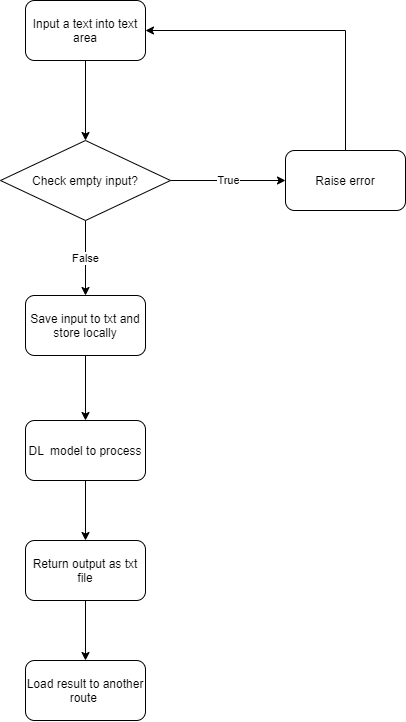

The diagram above was exported from draw.io. Its source (the exported page's mxGraphModel, read from the mxfile embedded in the PNG):
<mxGraphModel dx="1185" dy="635" grid="1" gridSize="10" guides="1" tooltips="1" connect="1" arrows="1" fold="1" page="1" pageScale="1" pageWidth="827" pageHeight="1169" math="0" shadow="0">
  <root>
    <mxCell id="0" />
    <mxCell id="1" parent="0" />
    <mxCell id="beOcBl6m6f8di4RuMaTv-3" style="edgeStyle=orthogonalEdgeStyle;rounded=0;orthogonalLoop=1;jettySize=auto;html=1;entryX=0.5;entryY=0;entryDx=0;entryDy=0;" edge="1" parent="1" source="beOcBl6m6f8di4RuMaTv-1" target="beOcBl6m6f8di4RuMaTv-2">
      <mxGeometry relative="1" as="geometry" />
    </mxCell>
    <mxCell id="beOcBl6m6f8di4RuMaTv-1" value="Input a text into text area" style="rounded=1;whiteSpace=wrap;html=1;" vertex="1" parent="1">
      <mxGeometry x="340" y="260" width="120" height="60" as="geometry" />
    </mxCell>
    <mxCell id="beOcBl6m6f8di4RuMaTv-6" value="True" style="edgeStyle=orthogonalEdgeStyle;rounded=0;orthogonalLoop=1;jettySize=auto;html=1;entryX=0;entryY=0.5;entryDx=0;entryDy=0;" edge="1" parent="1" source="beOcBl6m6f8di4RuMaTv-2" target="beOcBl6m6f8di4RuMaTv-4">
      <mxGeometry relative="1" as="geometry" />
    </mxCell>
    <mxCell id="beOcBl6m6f8di4RuMaTv-8" value="False&lt;br&gt;" style="edgeStyle=orthogonalEdgeStyle;rounded=0;orthogonalLoop=1;jettySize=auto;html=1;entryX=0.5;entryY=0;entryDx=0;entryDy=0;" edge="1" parent="1" source="beOcBl6m6f8di4RuMaTv-2" target="beOcBl6m6f8di4RuMaTv-7">
      <mxGeometry relative="1" as="geometry" />
    </mxCell>
    <mxCell id="beOcBl6m6f8di4RuMaTv-2" value="Check empty input?" style="rhombus;whiteSpace=wrap;html=1;" vertex="1" parent="1">
      <mxGeometry x="315" y="400" width="170" height="80" as="geometry" />
    </mxCell>
    <mxCell id="beOcBl6m6f8di4RuMaTv-5" style="edgeStyle=orthogonalEdgeStyle;rounded=0;orthogonalLoop=1;jettySize=auto;html=1;entryX=1;entryY=0.5;entryDx=0;entryDy=0;" edge="1" parent="1" source="beOcBl6m6f8di4RuMaTv-4" target="beOcBl6m6f8di4RuMaTv-1">
      <mxGeometry relative="1" as="geometry">
        <Array as="points">
          <mxPoint x="660" y="290" />
        </Array>
      </mxGeometry>
    </mxCell>
    <mxCell id="beOcBl6m6f8di4RuMaTv-4" value="Raise error" style="rounded=1;whiteSpace=wrap;html=1;" vertex="1" parent="1">
      <mxGeometry x="600" y="410" width="120" height="60" as="geometry" />
    </mxCell>
    <mxCell id="beOcBl6m6f8di4RuMaTv-10" style="edgeStyle=orthogonalEdgeStyle;rounded=0;orthogonalLoop=1;jettySize=auto;html=1;entryX=0.5;entryY=0;entryDx=0;entryDy=0;" edge="1" parent="1" source="beOcBl6m6f8di4RuMaTv-7" target="beOcBl6m6f8di4RuMaTv-9">
      <mxGeometry relative="1" as="geometry" />
    </mxCell>
    <mxCell id="beOcBl6m6f8di4RuMaTv-7" value="Save input to txt and store locally" style="rounded=1;whiteSpace=wrap;html=1;" vertex="1" parent="1">
      <mxGeometry x="340" y="555" width="120" height="60" as="geometry" />
    </mxCell>
    <mxCell id="beOcBl6m6f8di4RuMaTv-12" style="edgeStyle=orthogonalEdgeStyle;rounded=0;orthogonalLoop=1;jettySize=auto;html=1;entryX=0.5;entryY=0;entryDx=0;entryDy=0;" edge="1" parent="1" source="beOcBl6m6f8di4RuMaTv-9" target="beOcBl6m6f8di4RuMaTv-11">
      <mxGeometry relative="1" as="geometry" />
    </mxCell>
    <mxCell id="beOcBl6m6f8di4RuMaTv-9" value="DL&amp;nbsp; model to process" style="rounded=1;whiteSpace=wrap;html=1;" vertex="1" parent="1">
      <mxGeometry x="340" y="680" width="120" height="60" as="geometry" />
    </mxCell>
    <mxCell id="beOcBl6m6f8di4RuMaTv-14" style="edgeStyle=orthogonalEdgeStyle;rounded=0;orthogonalLoop=1;jettySize=auto;html=1;entryX=0.5;entryY=0;entryDx=0;entryDy=0;" edge="1" parent="1" source="beOcBl6m6f8di4RuMaTv-11" target="beOcBl6m6f8di4RuMaTv-13">
      <mxGeometry relative="1" as="geometry" />
    </mxCell>
    <mxCell id="beOcBl6m6f8di4RuMaTv-11" value="Return output as txt file" style="rounded=1;whiteSpace=wrap;html=1;" vertex="1" parent="1">
      <mxGeometry x="340" y="800" width="120" height="60" as="geometry" />
    </mxCell>
    <mxCell id="beOcBl6m6f8di4RuMaTv-13" value="Load result to another route&amp;nbsp;" style="rounded=1;whiteSpace=wrap;html=1;" vertex="1" parent="1">
      <mxGeometry x="340" y="920" width="120" height="60" as="geometry" />
    </mxCell>
  </root>
</mxGraphModel>